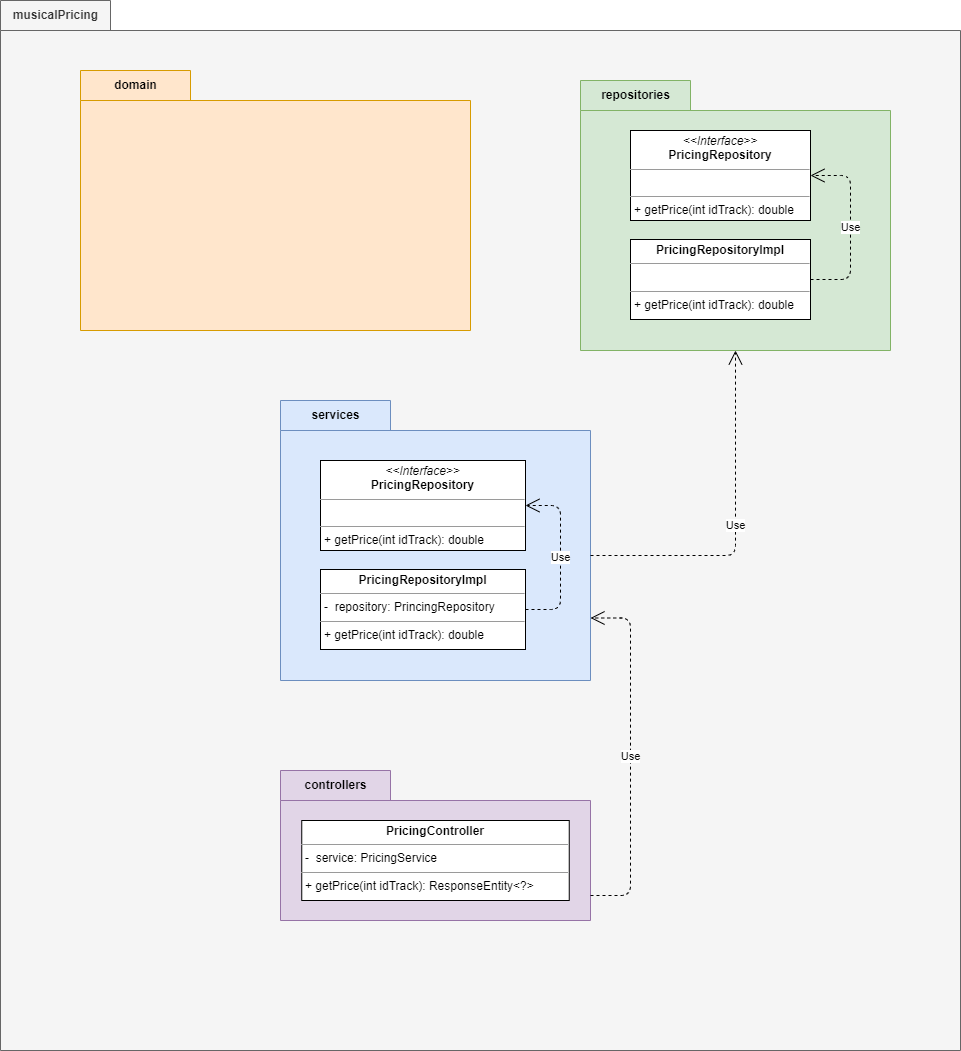

The diagram above was exported from draw.io. Its source (the exported page's mxGraphModel, read from the mxfile embedded in the PNG):
<mxGraphModel dx="-1164" dy="504" grid="1" gridSize="10" guides="1" tooltips="1" connect="1" arrows="1" fold="1" page="1" pageScale="1" pageWidth="827" pageHeight="1169" math="0" shadow="0">
  <root>
    <mxCell id="0" />
    <mxCell id="1" parent="0" />
    <mxCell id="14" value="musicalPricing" style="shape=folder;fontStyle=1;tabWidth=110;tabHeight=30;tabPosition=left;html=1;boundedLbl=1;labelInHeader=1;container=1;collapsible=0;recursiveResize=0;fillColor=#f5f5f5;fontColor=#333333;strokeColor=#666666;resizeWidth=0;" parent="1" vertex="1">
      <mxGeometry x="1880" y="80" width="960" height="1050" as="geometry" />
    </mxCell>
    <mxCell id="15" value="domain" style="shape=folder;fontStyle=1;tabWidth=110;tabHeight=30;tabPosition=left;html=1;boundedLbl=1;labelInHeader=1;container=1;collapsible=0;recursiveResize=0;fillColor=#ffe6cc;strokeColor=#d79b00;" parent="14" vertex="1">
      <mxGeometry x="80" y="70" width="390" height="260" as="geometry" />
    </mxCell>
    <mxCell id="16" value="repositories" style="shape=folder;fontStyle=1;tabWidth=110;tabHeight=30;tabPosition=left;html=1;boundedLbl=1;labelInHeader=1;container=1;collapsible=0;recursiveResize=0;fillColor=#d5e8d4;strokeColor=#82b366;" parent="14" vertex="1">
      <mxGeometry x="580" y="80" width="310" height="270" as="geometry" />
    </mxCell>
    <mxCell id="88" value="&lt;p style=&quot;margin:0px;margin-top:4px;text-align:center;&quot;&gt;&lt;i&gt;&amp;lt;&amp;lt;Interface&amp;gt;&amp;gt;&lt;/i&gt;&lt;br&gt;&lt;b&gt;PricingRepository&lt;/b&gt;&lt;/p&gt;&lt;hr size=&quot;1&quot;&gt;&lt;p style=&quot;margin:0px;margin-left:4px;&quot;&gt;&lt;br&gt;&lt;/p&gt;&lt;hr size=&quot;1&quot;&gt;&lt;p style=&quot;margin:0px;margin-left:4px;&quot;&gt;+ getPrice(int idTrack): double&lt;br&gt;&lt;/p&gt;" style="verticalAlign=top;align=left;overflow=fill;fontSize=12;fontFamily=Helvetica;html=1;" parent="16" vertex="1">
      <mxGeometry x="50" y="50" width="180" height="90" as="geometry" />
    </mxCell>
    <mxCell id="87" value="&lt;p style=&quot;margin:0px;margin-top:4px;text-align:center;&quot;&gt;&lt;b&gt;PricingRepositoryImpl&lt;/b&gt;&lt;/p&gt;&lt;hr size=&quot;1&quot;&gt;&lt;p style=&quot;margin:0px;margin-left:4px;&quot;&gt;&lt;br&gt;&lt;/p&gt;&lt;hr size=&quot;1&quot;&gt;&lt;p style=&quot;margin:0px;margin-left:4px;&quot;&gt;+ getPrice(int idTrack): double&lt;br style=&quot;border-color: var(--border-color); padding: 0px; margin: 0px;&quot;&gt;&lt;br&gt;&lt;/p&gt;" style="verticalAlign=top;align=left;overflow=fill;fontSize=12;fontFamily=Helvetica;html=1;" parent="16" vertex="1">
      <mxGeometry x="50" y="159" width="180" height="80" as="geometry" />
    </mxCell>
    <mxCell id="89" value="Use" style="endArrow=open;endSize=12;dashed=1;html=1;edgeStyle=orthogonalEdgeStyle;entryX=1;entryY=0.5;entryDx=0;entryDy=0;exitX=1;exitY=0.5;exitDx=0;exitDy=0;" parent="16" source="87" target="88" edge="1">
      <mxGeometry width="160" relative="1" as="geometry">
        <mxPoint x="230" y="199" as="sourcePoint" />
        <mxPoint x="-910" y="208.99999999999977" as="targetPoint" />
        <Array as="points">
          <mxPoint x="270" y="199" />
          <mxPoint x="270" y="95" />
        </Array>
      </mxGeometry>
    </mxCell>
    <mxCell id="17" value="services" style="shape=folder;fontStyle=1;tabWidth=110;tabHeight=30;tabPosition=left;html=1;boundedLbl=1;labelInHeader=1;container=1;collapsible=0;recursiveResize=0;fillColor=#dae8fc;strokeColor=#6c8ebf;" parent="14" vertex="1">
      <mxGeometry x="280" y="400" width="310" height="280" as="geometry" />
    </mxCell>
    <mxCell id="90" value="&lt;p style=&quot;margin:0px;margin-top:4px;text-align:center;&quot;&gt;&lt;i&gt;&amp;lt;&amp;lt;Interface&amp;gt;&amp;gt;&lt;/i&gt;&lt;br&gt;&lt;b&gt;PricingRepository&lt;/b&gt;&lt;/p&gt;&lt;hr size=&quot;1&quot;&gt;&lt;p style=&quot;margin:0px;margin-left:4px;&quot;&gt;&lt;br&gt;&lt;/p&gt;&lt;hr size=&quot;1&quot;&gt;&lt;p style=&quot;margin:0px;margin-left:4px;&quot;&gt;+ getPrice(int idTrack): double&lt;br&gt;&lt;/p&gt;" style="verticalAlign=top;align=left;overflow=fill;fontSize=12;fontFamily=Helvetica;html=1;" parent="17" vertex="1">
      <mxGeometry x="40" y="60" width="205" height="90" as="geometry" />
    </mxCell>
    <mxCell id="91" value="&lt;p style=&quot;margin:0px;margin-top:4px;text-align:center;&quot;&gt;&lt;b&gt;PricingRepositoryImpl&lt;/b&gt;&lt;/p&gt;&lt;hr size=&quot;1&quot;&gt;&lt;p style=&quot;margin:0px;margin-left:4px;&quot;&gt;-&amp;nbsp; repository: PrincingRepository&lt;/p&gt;&lt;hr size=&quot;1&quot;&gt;&lt;p style=&quot;margin:0px;margin-left:4px;&quot;&gt;+ getPrice(int idTrack): double&lt;br style=&quot;border-color: var(--border-color); padding: 0px; margin: 0px;&quot;&gt;&lt;br&gt;&lt;/p&gt;" style="verticalAlign=top;align=left;overflow=fill;fontSize=12;fontFamily=Helvetica;html=1;" parent="17" vertex="1">
      <mxGeometry x="40" y="169" width="205" height="80" as="geometry" />
    </mxCell>
    <mxCell id="92" value="Use" style="endArrow=open;endSize=12;dashed=1;html=1;edgeStyle=orthogonalEdgeStyle;entryX=1;entryY=0.5;entryDx=0;entryDy=0;exitX=1;exitY=0.5;exitDx=0;exitDy=0;" parent="17" source="91" target="90" edge="1">
      <mxGeometry width="160" relative="1" as="geometry">
        <mxPoint x="240" y="210" as="sourcePoint" />
        <mxPoint x="470" y="-225" as="targetPoint" />
        <Array as="points">
          <mxPoint x="280" y="209" />
          <mxPoint x="280" y="105" />
        </Array>
      </mxGeometry>
    </mxCell>
    <mxCell id="131" value="Use" style="endArrow=open;endSize=12;dashed=1;html=1;edgeStyle=orthogonalEdgeStyle;entryX=0.5;entryY=1;entryDx=0;entryDy=0;exitX=0;exitY=0;exitDx=310;exitDy=155;exitPerimeter=0;entryPerimeter=0;" parent="14" source="17" target="16" edge="1">
      <mxGeometry width="160" relative="1" as="geometry">
        <mxPoint x="525" y="629" as="sourcePoint" />
        <mxPoint x="525" y="525" as="targetPoint" />
      </mxGeometry>
    </mxCell>
    <mxCell id="18" value="controllers" style="shape=folder;fontStyle=1;tabWidth=110;tabHeight=30;tabPosition=left;html=1;boundedLbl=1;labelInHeader=1;container=1;collapsible=0;recursiveResize=0;fillColor=#e1d5e7;strokeColor=#9673a6;" parent="14" vertex="1">
      <mxGeometry x="280" y="770" width="310" height="150" as="geometry" />
    </mxCell>
    <mxCell id="132" value="&lt;p style=&quot;margin:0px;margin-top:4px;text-align:center;&quot;&gt;&lt;b&gt;PricingController&lt;/b&gt;&lt;/p&gt;&lt;hr size=&quot;1&quot;&gt;&lt;p style=&quot;margin:0px;margin-left:4px;&quot;&gt;-&amp;nbsp; service: PricingService&lt;/p&gt;&lt;hr size=&quot;1&quot;&gt;&lt;p style=&quot;margin:0px;margin-left:4px;&quot;&gt;+ getPrice(int idTrack): ResponseEntity&amp;lt;?&amp;gt;&lt;br style=&quot;border-color: var(--border-color); padding: 0px; margin: 0px;&quot;&gt;&lt;br&gt;&lt;/p&gt;" style="verticalAlign=top;align=left;overflow=fill;fontSize=12;fontFamily=Helvetica;html=1;" parent="18" vertex="1">
      <mxGeometry x="21.25" y="50" width="267.5" height="80" as="geometry" />
    </mxCell>
    <mxCell id="133" value="Use" style="endArrow=open;endSize=12;dashed=1;html=1;edgeStyle=orthogonalEdgeStyle;entryX=0;entryY=0;entryDx=310;entryDy=217.5;exitX=0;exitY=0;exitDx=310;exitDy=125;exitPerimeter=0;entryPerimeter=0;" parent="14" source="18" target="17" edge="1">
      <mxGeometry width="160" relative="1" as="geometry">
        <mxPoint x="590" y="575" as="sourcePoint" />
        <mxPoint x="645" y="360" as="targetPoint" />
        <Array as="points">
          <mxPoint x="630" y="895" />
          <mxPoint x="630" y="618" />
        </Array>
      </mxGeometry>
    </mxCell>
  </root>
</mxGraphModel>